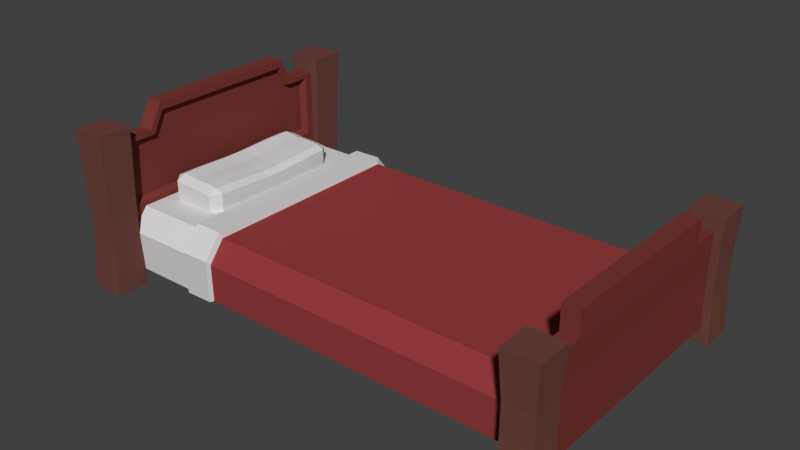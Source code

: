 # Source: Bed.blend  (saved by Blender 2.79.0; exported with 4.5.12 LTS)
import bpy
from mathutils import Matrix  # noqa: F401  (used for matrix-valued properties, if any)

bpy.ops.wm.read_factory_settings(use_empty=True)
scene = bpy.context.scene
scene.name = 'Scene'

# ---- collections
col_collection_1 = bpy.data.collections.new('Collection 1'); scene.collection.children.link(col_collection_1)

# ---- materials (node trees are filled in below, after node groups)
mat_wood = bpy.data.materials.new('Wood')
mat_wood.alpha_threshold = 0.0
mat_wood.roughness = 0.5
mat_white = bpy.data.materials.new('White')
mat_white.alpha_threshold = 0.0
mat_white.roughness = 0.5
mat_sheets = bpy.data.materials.new('Sheets')
mat_sheets.alpha_threshold = 0.0
mat_sheets.roughness = 0.5
mat_darkbrown = bpy.data.materials.new('DarkBrown')
mat_darkbrown.alpha_threshold = 0.0
mat_darkbrown.roughness = 0.5

# ---- material node trees
mat_wood.use_nodes = True; mat_wood.node_tree.nodes.clear()
_N = mat_wood.node_tree.nodes; _L = mat_wood.node_tree.links
n0 = _N.new('ShaderNodeOutputMaterial'); n0.name = 'Material Output'; n0.location = (300, 300)
n1 = _N.new('ShaderNodeBsdfDiffuse'); n1.name = 'Diffuse BSDF'; n1.location = (10, 300)
n1.inputs[0].default_value = (0.1912, 0.0394, 0.03156, 1.0)
_L.new(n1.outputs[0], n0.inputs[0])
n0.is_active_output = True
mat_white.use_nodes = True; mat_white.node_tree.nodes.clear()
_N = mat_white.node_tree.nodes; _L = mat_white.node_tree.links
n0 = _N.new('ShaderNodeOutputMaterial'); n0.name = 'Material Output'; n0.location = (300, 300)
n1 = _N.new('ShaderNodeBsdfDiffuse'); n1.name = 'Diffuse BSDF'; n1.location = (10, 300)
n1.inputs[0].default_value = (0.686, 0.686, 0.686, 1.0)
_L.new(n1.outputs[0], n0.inputs[0])
n0.is_active_output = True
mat_sheets.use_nodes = True; mat_sheets.node_tree.nodes.clear()
_N = mat_sheets.node_tree.nodes; _L = mat_sheets.node_tree.links
n0 = _N.new('ShaderNodeOutputMaterial'); n0.name = 'Material Output'; n0.location = (300, 300)
n1 = _N.new('ShaderNodeBsdfDiffuse'); n1.name = 'Diffuse BSDF'; n1.location = (10, 300)
n1.inputs[0].default_value = (0.3032, 0.04495, 0.04495, 1.0)
_L.new(n1.outputs[0], n0.inputs[0])
n0.is_active_output = True
mat_darkbrown.use_nodes = True; mat_darkbrown.node_tree.nodes.clear()
_N = mat_darkbrown.node_tree.nodes; _L = mat_darkbrown.node_tree.links
n0 = _N.new('ShaderNodeOutputMaterial'); n0.name = 'Material Output'; n0.location = (300, 300)
n1 = _N.new('ShaderNodeBsdfDiffuse'); n1.name = 'Diffuse BSDF'; n1.location = (10, 300)
n1.inputs[0].default_value = (0.1523, 0.05865, 0.0454, 1.0)
_L.new(n1.outputs[0], n0.inputs[0])
n0.is_active_output = True

# ---- world
world_world = bpy.data.worlds.new('World'); scene.world = world_world
world_world.color = (0.05088, 0.05088, 0.05088)
world_world.use_sun_shadow = False
world_world.sun_shadow_jitter_overblur = 0.0
world_world.cycles.sampling_method = 'NONE'
world_world.cycles.sample_map_resolution = 256

# ---- meshes
me_cube_011 = bpy.data.meshes.new('Cube.011')
me_cube_011.from_pydata([(-0.4725, -0.1954, 0.2006), (-0.4956, -0.1954, 0.188), (-0.4931, -0.1388, 0.188), (-0.4698, -0.139, 0.2006), (-0.4698, -0.139, 0.2602), (-0.4926, -0.139, 0.2706), (-0.4952, -0.1954, 0.272), (-0.4725, -0.1954, 0.2617), (-0.6471, -0.139, 0.2006), (-0.6238, -0.1388, 0.188), (-0.6213, -0.1954, 0.188), (-0.6444, -0.1954, 0.2006), (-0.6217, -0.1954, 0.2799), (-0.6243, -0.139, 0.2786), (-0.6471, -0.139, 0.2682), (-0.6444, -0.1954, 0.2696), (-0.5353, -0.1388, 0.188), (-0.5353, -0.1954, 0.188), (-0.5816, -0.1954, 0.188), (-0.5816, -0.1388, 0.188), (-0.5811, -0.1389, 0.2743), (-0.5811, -0.1954, 0.2757), (-0.5357, -0.1954, 0.2753), (-0.5357, -0.1389, 0.2739), (-0.4956, -0.2237, 0.2006), (-0.4956, -0.2237, 0.259), (-0.6213, -0.2237, 0.267), (-0.6213, -0.2237, 0.2006), (-0.5353, -0.2237, 0.2624), (-0.5816, -0.2237, 0.2628), (-0.5816, -0.2237, 0.2006), (-0.5353, -0.2237, 0.2006), (-0.4897, -0.02899, 0.188), (-0.4687, -0.0288, 0.2006), (-0.6275, -0.02878, 0.2737), (-0.6482, -0.0288, 0.2629), (-0.6271, -0.02899, 0.188), (-0.6482, -0.0288, 0.2006), (-0.4894, -0.02878, 0.2657), (-0.4687, -0.0288, 0.255), (-0.5375, -0.02899, 0.188), (-0.5794, -0.02899, 0.188), (-0.5791, -0.02884, 0.2687), (-0.5378, -0.02884, 0.2683), (0.6968, -0.4449, -0.003904), (0.6968, -0.4449, 0.3557), (0.5987, -0.4449, -0.003904), (0.5987, -0.4449, 0.3557), (0.6968, -0.3468, -0.003904), (0.6968, -0.3468, 0.3557), (0.5987, -0.3468, -0.003904), (0.5987, -0.3468, 0.3557), (0.6237, -0.3468, 0.3117), (0.6237, -0.3468, 0.04015), (0.6718, -0.3468, 0.3117), (0.6718, -0.3468, 0.04015), (0.6902, -0.4361, 0.2221), (0.6053, -0.4361, 0.2221), (0.6053, -0.3512, 0.2221), (0.6902, -0.3512, 0.2221), (0.627, -0.3512, 0.2089), (0.6685, -0.3512, 0.2089), (0.6049, -0.4367, 0.136), (0.6049, -0.3509, 0.136), (0.6906, -0.3509, 0.136), (0.6267, -0.3509, 0.1499), (0.6688, -0.3509, 0.1499), (0.6906, -0.4367, 0.136), (0.6237, -0.2998, 0.04005), (0.6237, -0.2627, 0.3116), (0.6718, -0.2627, 0.3116), (0.6688, -0.3039, 0.1498), (0.6718, -0.2998, 0.04005), (0.627, -0.3042, 0.2088), (0.6685, -0.3042, 0.2088), (0.6237, -0.2627, 0.3819), (0.6718, -0.2627, 0.3819), (-0.3565, -0.3509, 0.1527), (-0.3595, -0.3468, 0.04295), (-0.3595, -0.2998, 0.04285), (-0.6604, -0.3468, 0.04015), (-0.3562, -0.3042, 0.2116), (-0.6634, -0.3509, 0.1499), (-0.4398, -0.3509, 0.1512), (-0.4428, -0.3468, 0.04142), (-0.4428, -0.2998, 0.04132), (-0.6354, -0.4449, 0.4597), (-0.4395, -0.3042, 0.2101), (-0.6354, -0.4449, -0.003904), (-0.6604, -0.2998, 0.04005), (-0.6637, -0.3042, 0.2088), (-0.7335, -0.4449, -0.003904), (-0.7335, -0.4449, 0.4597), (-0.6354, -0.3468, -0.003904), (-0.6354, -0.3468, 0.4597), (-0.7335, -0.3468, -0.003904), (-0.7335, -0.3468, 0.4597), (-0.7085, -0.3468, 0.4157), (-0.7085, -0.3468, 0.04015), (-0.6604, -0.3468, 0.4157), (-0.642, -0.4361, 0.2221), (-0.7269, -0.4361, 0.2221), (-0.7269, -0.3512, 0.2221), (-0.642, -0.3512, 0.2221), (-0.7052, -0.3512, 0.2089), (-0.6637, -0.3512, 0.2089), (-0.7273, -0.4367, 0.136), (-0.7273, -0.3509, 0.136), (-0.6416, -0.3509, 0.136), (-0.7055, -0.3509, 0.1499), (-0.6416, -0.4367, 0.136), (-0.7085, -0.2998, 0.04005), (-0.7085, -0.2627, 0.4156), (-0.6604, -0.2627, 0.4156), (-0.7052, -0.2616, 0.2088), (-0.7085, -0.2246, 0.4859), (-0.6604, -0.2246, 0.4859), (-0.7057, -0.262, 0.1505), (-0.3612, -0.3619, 0.1642), (-0.3646, -0.3574, 0.04239), (-0.361, -0.3101, 0.2295), (-0.4476, -0.3574, 0.04069), (-0.444, -0.3101, 0.2278), (-0.4442, -0.3619, 0.1625), (-0.6634, -0.2881, 0.2229), (-0.6606, -0.3251, 0.4021), (-0.6634, -0.3289, 0.223), (-0.6606, -0.2521, 0.402), (-0.6606, -0.2192, 0.463), (-0.6793, -0.2785, 0.2341), (-0.6767, -0.3122, 0.3978), (-0.6793, -0.3157, 0.2342), (-0.6767, -0.2456, 0.3977), (-0.6767, -0.2155, 0.4534), (-0.4725, 0.1954, 0.2006), (-0.4956, 0.1954, 0.188), (-0.4931, 0.1388, 0.188), (-0.4698, 0.139, 0.2006), (-0.4698, 0.139, 0.2602), (-0.4926, 0.139, 0.2706), (-0.4952, 0.1954, 0.272), (-0.4725, 0.1954, 0.2617), (-0.6471, 0.139, 0.2006), (-0.6238, 0.1388, 0.188), (-0.6213, 0.1954, 0.188), (-0.6444, 0.1954, 0.2006), (-0.6217, 0.1954, 0.2799), (-0.6243, 0.139, 0.2786), (-0.6471, 0.139, 0.2682), (-0.6444, 0.1954, 0.2696), (-0.5353, 0.1388, 0.188), (-0.5353, 0.1954, 0.188), (-0.5816, 0.1954, 0.188), (-0.5816, 0.1388, 0.188), (-0.5811, 0.1389, 0.2743), (-0.5811, 0.1954, 0.2757), (-0.5357, 0.1954, 0.2753), (-0.5357, 0.1389, 0.2739), (-0.4956, 0.2237, 0.2006), (-0.4956, 0.2237, 0.259), (-0.6213, 0.2237, 0.267), (-0.6213, 0.2237, 0.2006), (-0.5353, 0.2237, 0.2624), (-0.5816, 0.2237, 0.2628), (-0.5816, 0.2237, 0.2006), (-0.5353, 0.2237, 0.2006), (-0.4897, 0.02899, 0.188), (-0.4687, 0.0288, 0.2006), (-0.6275, 0.02878, 0.2737), (-0.6482, 0.0288, 0.2629), (-0.6271, 0.02899, 0.188), (-0.6482, 0.0288, 0.2006), (-0.4894, 0.02878, 0.2657), (-0.4687, 0.0288, 0.255), (-0.5375, 0.02899, 0.188), (-0.5794, 0.02899, 0.188), (-0.5791, 0.02884, 0.2687), (-0.5378, 0.02884, 0.2683), (0.6968, 0.4449, -0.003904), (0.6968, 0.4449, 0.3557), (0.5987, 0.4449, -0.003904), (0.5987, 0.4449, 0.3557), (0.6968, 0.3468, -0.003904), (0.6968, 0.3468, 0.3557), (0.5987, 0.3468, -0.003904), (0.5987, 0.3468, 0.3557), (0.6237, 0.3468, 0.3117), (0.6237, 0.3468, 0.04015), (0.6718, 0.3468, 0.3117), (0.6718, 0.3468, 0.04015), (0.6902, 0.4361, 0.2221), (0.6053, 0.4361, 0.2221), (0.6053, 0.3512, 0.2221), (0.6902, 0.3512, 0.2221), (0.627, 0.3512, 0.2089), (0.6685, 0.3512, 0.2089), (0.6049, 0.4367, 0.136), (0.6049, 0.3509, 0.136), (0.6906, 0.3509, 0.136), (0.6267, 0.3509, 0.1499), (0.6688, 0.3509, 0.1499), (0.6906, 0.4367, 0.136), (0.6237, 0.2998, 0.04005), (0.6237, 0.2627, 0.3116), (0.6718, 0.2627, 0.3116), (0.6688, 0.3039, 0.1498), (0.6718, 0.2998, 0.04005), (0.627, 0.3042, 0.2088), (0.6685, 0.3042, 0.2088), (0.6237, 0.2627, 0.3819), (0.6718, 0.2627, 0.3819), (-0.3565, 0.3509, 0.1527), (-0.3595, 0.3468, 0.04295), (-0.3595, 0.2998, 0.04285), (-0.6604, 0.3468, 0.04015), (-0.3562, 0.3042, 0.2116), (-0.6634, 0.3509, 0.1499), (-0.4398, 0.3509, 0.1512), (-0.4428, 0.3468, 0.04142), (-0.4428, 0.2998, 0.04132), (-0.6354, 0.4449, 0.4597), (-0.4395, 0.3042, 0.2101), (-0.6354, 0.4449, -0.003904), (-0.6604, 0.2998, 0.04005), (-0.6637, 0.3042, 0.2088), (-0.7335, 0.4449, -0.003904), (-0.7335, 0.4449, 0.4597), (-0.6354, 0.3468, -0.003904), (-0.6354, 0.3468, 0.4597), (-0.7335, 0.3468, -0.003904), (-0.7335, 0.3468, 0.4597), (-0.7085, 0.3468, 0.4157), (-0.7085, 0.3468, 0.04015), (-0.6604, 0.3468, 0.4157), (-0.642, 0.4361, 0.2221), (-0.7269, 0.4361, 0.2221), (-0.7269, 0.3512, 0.2221), (-0.642, 0.3512, 0.2221), (-0.7052, 0.3512, 0.2089), (-0.6637, 0.3512, 0.2089), (-0.7273, 0.4367, 0.136), (-0.7273, 0.3509, 0.136), (-0.6416, 0.3509, 0.136), (-0.7055, 0.3509, 0.1499), (-0.6416, 0.4367, 0.136), (-0.7085, 0.2998, 0.04005), (-0.7085, 0.2627, 0.4156), (-0.6604, 0.2627, 0.4156), (-0.7052, 0.2616, 0.2088), (-0.7085, 0.2246, 0.4859), (-0.6604, 0.2246, 0.4859), (-0.7057, 0.262, 0.1505), (-0.3612, 0.3619, 0.1642), (-0.3646, 0.3574, 0.04239), (-0.361, 0.3101, 0.2295), (-0.4476, 0.3574, 0.04069), (-0.444, 0.3101, 0.2278), (-0.4442, 0.3619, 0.1625), (-0.6634, 0.2881, 0.2229), (-0.6606, 0.3251, 0.4021), (-0.6634, 0.3289, 0.223), (-0.6606, 0.2521, 0.402), (-0.6606, 0.2192, 0.463), (-0.6793, 0.2785, 0.2341), (-0.6767, 0.3122, 0.3978), (-0.6793, 0.3157, 0.2342), (-0.6767, 0.2456, 0.3977), (-0.6767, 0.2155, 0.4534)], [], [(9, 36, 41, 19), (5, 38, 43, 23), (25, 28, 31, 24), (16, 40, 32, 2), (0, 7, 25, 24), (29, 26, 27, 30), (24, 31, 17, 1), (14, 35, 37, 8), (20, 42, 34, 13), (28, 25, 6, 22), (3, 33, 39, 4), (27, 26, 15, 11), (0, 1, 2, 3), (4, 5, 6, 7), (8, 9, 10, 11), (12, 13, 14, 15), (16, 17, 18, 19), (20, 21, 22, 23), (6, 25, 7), (26, 12, 15), (10, 27, 11), (21, 29, 28, 22), (17, 31, 30, 18), (30, 27, 10, 18), (168, 169, 35, 34), (37, 171, 170, 36), (3, 4, 7, 0), (20, 13, 12, 21), (14, 8, 11, 15), (16, 2, 1, 17), (5, 23, 22, 6), (9, 19, 18, 10), (33, 3, 2, 32), (35, 14, 13, 34), (26, 29, 21, 12), (29, 30, 31, 28), (40, 16, 19, 41), (42, 20, 23, 43), (8, 37, 36, 9), (4, 39, 38, 5), (176, 42, 43, 177), (38, 172, 177, 43), (36, 170, 175, 41), (35, 169, 171, 37), (33, 167, 173, 39), (40, 174, 166, 32), (24, 1, 0), (174, 40, 41, 175), (39, 173, 172, 38), (166, 167, 33, 32), (79, 213, 202, 68), (67, 62, 46, 44), (62, 63, 50, 46), (48, 50, 53, 55), (64, 67, 44, 48), (44, 46, 50, 48), (49, 51, 47, 45), (60, 52, 69, 73), (51, 49, 54, 52), (58, 51, 52, 60), (64, 48, 55, 66), (49, 59, 61, 54), (63, 58, 60, 65), (53, 65, 77, 78), (49, 45, 56, 59), (47, 51, 58, 57), (45, 47, 57, 56), (50, 63, 65, 53), (59, 64, 66, 61), (55, 53, 68, 72), (59, 56, 67, 64), (57, 58, 63, 62), (56, 57, 62, 67), (205, 71, 72, 206), (206, 72, 68, 202), (204, 70, 74, 208), (52, 54, 70, 69), (61, 66, 71, 74), (54, 61, 74, 70), (66, 55, 72, 71), (68, 53, 78, 79), (208, 74, 71, 205), (207, 73, 69, 203), (204, 210, 76, 70), (209, 75, 76, 210), (75, 209, 203, 69), (85, 219, 213, 79), (69, 70, 76, 75), (78, 77, 118, 119), (207, 215, 81, 73), (77, 81, 120, 118), (89, 223, 219, 85), (73, 81, 77, 65), (83, 84, 121, 123), (60, 73, 65), (85, 84, 80, 89), (223, 89, 111, 245), (221, 224, 90, 87), (84, 83, 82, 80), (79, 78, 84, 85), (83, 87, 90, 82), (110, 106, 91, 88), (106, 107, 95, 91), (80, 98, 111, 89), (108, 110, 88, 93), (88, 91, 95, 93), (94, 96, 92, 86), (104, 97, 112, 114), (96, 94, 99, 97), (102, 96, 97, 104), (94, 103, 105, 99), (107, 102, 104, 109), (94, 86, 100, 103), (92, 96, 102, 101), (86, 92, 101, 100), (95, 107, 109, 98), (108, 93, 80, 82), (103, 100, 110, 108), (101, 102, 107, 106), (100, 101, 106, 110), (224, 258, 124, 90), (97, 99, 113, 112), (105, 82, 90), (113, 99, 125, 127), (128, 262, 250, 116), (248, 114, 112, 246), (115, 249, 246, 112), (116, 113, 127, 128), (112, 113, 116, 115), (114, 248, 251, 117), (114, 117, 109, 104), (254, 256, 122, 120), (103, 108, 82, 105), (93, 95, 98, 80), (249, 115, 116, 250), (122, 256, 221, 87), (119, 118, 123, 121), (118, 120, 122, 123), (215, 254, 120, 81), (84, 78, 119, 121), (258, 263, 129, 124), (87, 83, 123, 122), (125, 126, 131, 130), (126, 124, 129, 131), (266, 267, 133, 132), (99, 105, 126, 125), (105, 90, 124, 126), (251, 243, 232, 245, 111, 98, 109, 117), (130, 131, 129, 132), (266, 132, 129, 263), (133, 267, 262, 128), (128, 127, 132, 133), (127, 125, 130, 132), (143, 153, 175, 170), (139, 157, 177, 172), (159, 158, 165, 162), (150, 136, 166, 174), (134, 158, 159, 141), (163, 164, 161, 160), (158, 135, 151, 165), (148, 142, 171, 169), (154, 147, 168, 176), (162, 156, 140, 159), (137, 138, 173, 167), (161, 145, 149, 160), (134, 137, 136, 135), (138, 141, 140, 139), (142, 145, 144, 143), (146, 149, 148, 147), (150, 153, 152, 151), (154, 157, 156, 155), (140, 141, 159), (160, 149, 146), (144, 145, 161), (155, 156, 162, 163), (151, 152, 164, 165), (164, 152, 144, 161), (137, 134, 141, 138), (154, 155, 146, 147), (148, 149, 145, 142), (150, 151, 135, 136), (139, 140, 156, 157), (143, 144, 152, 153), (167, 166, 136, 137), (169, 168, 147, 148), (160, 146, 155, 163), (163, 162, 165, 164), (174, 175, 153, 150), (176, 177, 157, 154), (142, 143, 170, 171), (138, 139, 172, 173), (158, 134, 135), (201, 178, 180, 196), (196, 180, 184, 197), (182, 189, 187, 184), (198, 182, 178, 201), (178, 182, 184, 180), (183, 179, 181, 185), (194, 207, 203, 186), (185, 186, 188, 183), (192, 194, 186, 185), (198, 200, 189, 182), (183, 188, 195, 193), (197, 199, 194, 192), (187, 212, 211, 199), (183, 193, 190, 179), (181, 191, 192, 185), (179, 190, 191, 181), (184, 187, 199, 197), (193, 195, 200, 198), (189, 206, 202, 187), (193, 198, 201, 190), (191, 196, 197, 192), (190, 201, 196, 191), (186, 203, 204, 188), (195, 208, 205, 200), (188, 204, 208, 195), (200, 205, 206, 189), (202, 213, 212, 187), (203, 209, 210, 204), (212, 253, 252, 211), (211, 252, 254, 215), (207, 199, 211, 215), (217, 257, 255, 218), (194, 199, 207), (219, 223, 214, 218), (218, 214, 216, 217), (213, 219, 218, 212), (217, 216, 224, 221), (244, 222, 225, 240), (240, 225, 229, 241), (214, 223, 245, 232), (242, 227, 222, 244), (222, 227, 229, 225), (228, 220, 226, 230), (238, 248, 246, 231), (230, 231, 233, 228), (236, 238, 231, 230), (228, 233, 239, 237), (241, 243, 238, 236), (228, 237, 234, 220), (226, 235, 236, 230), (220, 234, 235, 226), (229, 232, 243, 241), (242, 216, 214, 227), (237, 242, 244, 234), (235, 240, 241, 236), (234, 244, 240, 235), (231, 246, 247, 233), (239, 224, 216), (247, 261, 259, 233), (250, 262, 261, 247), (246, 249, 250, 247), (248, 238, 243, 251), (237, 239, 216, 242), (227, 214, 232, 229), (253, 255, 257, 252), (252, 257, 256, 254), (218, 255, 253, 212), (221, 256, 257, 217), (259, 264, 265, 260), (260, 265, 263, 258), (233, 259, 260, 239), (239, 260, 258, 224), (264, 266, 263, 265), (262, 267, 266, 261), (261, 266, 264, 259), (42, 176, 168, 34)])
me_cube_011.polygons.foreach_set('material_index', [1, 1, 1, 1, 1, 1, 1, 1, 1, 1, 1, 1, 1, 1, 1, 1, 1, 1, 1, 1, 1, 1, 1, 1, 1, 1, 1, 1, 1, 1, 1, 1, 1, 1, 1, 1, 1, 1, 1, 1, 1, 1, 1, 1, 1, 1, 1, 1, 1, 1, 0, 3, 3, 3, 3, 3, 3, 0, 3, 3, 3, 3, 3, 2, 3, 3, 3, 3, 3, 0, 3, 3, 3, 0, 0, 0, 0, 0, 0, 0, 0, 0, 0, 0, 0, 0, 0, 0, 1, 2, 1, 0, 2, 1, 0, 0, 0, 1, 1, 0, 1, 3, 3, 0, 3, 3, 3, 0, 3, 3, 3, 3, 3, 3, 3, 3, 3, 3, 3, 3, 0, 0, 0, 0, 0, 0, 0, 0, 0, 0, 0, 1, 3, 3, 0, 1, 1, 1, 1, 1, 0, 1, 0, 0, 0, 0, 0, 0, 0, 0, 0, 0, 0, 1, 1, 1, 1, 1, 1, 1, 1, 1, 1, 1, 1, 1, 1, 1, 1, 1, 1, 1, 1, 1, 1, 1, 1, 1, 1, 1, 1, 1, 1, 1, 1, 1, 1, 1, 1, 1, 1, 1, 3, 3, 3, 3, 3, 3, 0, 3, 3, 3, 3, 3, 2, 3, 3, 3, 3, 3, 0, 3, 3, 3, 0, 0, 0, 0, 0, 0, 1, 1, 2, 1, 0, 0, 1, 0, 1, 3, 3, 0, 3, 3, 3, 0, 3, 3, 3, 3, 3, 3, 3, 3, 3, 3, 3, 3, 0, 0, 0, 0, 0, 0, 3, 3, 1, 1, 1, 1, 0, 0, 0, 0, 0, 0, 0, 1])
_uv = me_cube_011.uv_layers.new(name='UVMap')
_uv.uv.foreach_set('vector', [0.3966, 0.7789, 0.3982, 0.8272, 0.3764, 0.8272, 0.3774, 0.7789, 0.876, 0.1596, 0.8744, 0.1111, 0.8965, 0.1112, 0.8957, 0.1596, 0.5007, 0.7968, 0.4991, 0.7793, 0.5273, 0.7793, 0.5273, 0.7968, 0.3563, 0.7789, 0.3573, 0.8272, 0.3355, 0.8272, 0.3371, 0.7789, 0.2872, 0.7918, 0.3151, 0.7918, 0.3139, 0.8042, 0.2873, 0.8042, 0.499, 0.7589, 0.4971, 0.7415, 0.5273, 0.7415, 0.5273, 0.7589, 0.3381, 0.7415, 0.3562, 0.7415, 0.3563, 0.7539, 0.3382, 0.7539, 0.5674, 0.5919, 0.5698, 0.5435, 0.5982, 0.5435, 0.5982, 0.5919, 0.9163, 0.1596, 0.9153, 0.1112, 0.9374, 0.1111, 0.9361, 0.1596, 0.8952, 0.1969, 0.8771, 0.1969, 0.8772, 0.1845, 0.8957, 0.1845, 0.2872, 0.7669, 0.2872, 0.7184, 0.312, 0.7184, 0.3144, 0.7669, 0.5984, 0.6293, 0.5682, 0.6293, 0.5668, 0.6168, 0.5982, 0.6168, 0.3276, 0.7539, 0.3382, 0.7539, 0.3371, 0.7789, 0.3263, 0.7788, 0.8654, 0.1596, 0.876, 0.1596, 0.8772, 0.1845, 0.8666, 0.1845, 0.4071, 0.7788, 0.3966, 0.7789, 0.3955, 0.7539, 0.4059, 0.7539, 0.9349, 0.1845, 0.9361, 0.1596, 0.9462, 0.1596, 0.945, 0.1845, 0.3563, 0.7789, 0.3563, 0.7539, 0.3774, 0.7539, 0.3774, 0.7789, 0.9163, 0.1596, 0.9164, 0.1845, 0.8957, 0.1845, 0.8957, 0.1596, 0.8772, 0.1845, 0.8771, 0.1969, 0.8666, 0.1845, 0.9345, 0.1969, 0.9349, 0.1845, 0.945, 0.1845, 0.3955, 0.7539, 0.3954, 0.7415, 0.4059, 0.7539, 0.9164, 0.1845, 0.9163, 0.1969, 0.8952, 0.1969, 0.8957, 0.1845, 0.3563, 0.7539, 0.3562, 0.7415, 0.3773, 0.7415, 0.3774, 0.7539, 0.3773, 0.7415, 0.3954, 0.7415, 0.3955, 0.7539, 0.3774, 0.7539, 0.9374, 0.0858, 0.9467, 0.08579, 0.9467, 0.1111, 0.9374, 0.1111, 0.4076, 0.8273, 0.4076, 0.8526, 0.3982, 0.8527, 0.3982, 0.8272, 0.2872, 0.7669, 0.3144, 0.7669, 0.3151, 0.7918, 0.2872, 0.7918, 0.9163, 0.1596, 0.9361, 0.1596, 0.9349, 0.1845, 0.9164, 0.1845, 0.5674, 0.5919, 0.5982, 0.5919, 0.5982, 0.6168, 0.5668, 0.6168, 0.3563, 0.7789, 0.3371, 0.7789, 0.3382, 0.7539, 0.3563, 0.7539, 0.876, 0.1596, 0.8957, 0.1596, 0.8957, 0.1845, 0.8772, 0.1845, 0.3966, 0.7789, 0.3774, 0.7789, 0.3774, 0.7539, 0.3955, 0.7539, 0.3258, 0.8273, 0.3263, 0.7788, 0.3371, 0.7789, 0.3355, 0.8272, 0.9467, 0.1111, 0.9462, 0.1596, 0.9361, 0.1596, 0.9374, 0.1111, 0.9345, 0.1969, 0.9163, 0.1969, 0.9164, 0.1845, 0.9349, 0.1845, 0.499, 0.7589, 0.5273, 0.7589, 0.5273, 0.7793, 0.4991, 0.7793, 0.3573, 0.8272, 0.3563, 0.7789, 0.3774, 0.7789, 0.3764, 0.8272, 0.9153, 0.1112, 0.9163, 0.1596, 0.8957, 0.1596, 0.8965, 0.1112, 0.4071, 0.7788, 0.4076, 0.8273, 0.3982, 0.8272, 0.3966, 0.7789, 0.8654, 0.1596, 0.8647, 0.1111, 0.8744, 0.1111, 0.876, 0.1596, 0.9153, 0.08577, 0.9153, 0.1112, 0.8965, 0.1112, 0.8965, 0.08577, 0.8744, 0.1111, 0.8744, 0.0858, 0.8965, 0.08577, 0.8965, 0.1112, 0.3982, 0.8272, 0.3982, 0.8527, 0.3764, 0.8527, 0.3764, 0.8272, 0.5698, 0.5435, 0.5698, 0.5181, 0.5982, 0.5181, 0.5982, 0.5435, 0.2872, 0.7184, 0.2872, 0.6931, 0.312, 0.6931, 0.312, 0.7184, 0.3573, 0.8272, 0.3573, 0.8527, 0.3355, 0.8527, 0.3355, 0.8272, 0.3381, 0.7415, 0.3382, 0.7539, 0.3276, 0.7539, 0.3573, 0.8527, 0.3573, 0.8272, 0.3764, 0.8272, 0.3764, 0.8527, 0.8647, 0.1111, 0.8647, 0.08579, 0.8744, 0.0858, 0.8744, 0.1111, 0.3355, 0.8527, 0.3258, 0.8526, 0.3258, 0.8273, 0.3355, 0.8272, 0.02624, 0.1536, 0.2996, 0.1536, 0.2996, 0.5862, 0.02624, 0.5862, 0.9581, 0.564, 0.9972, 0.564, 1.0, 0.6257, 0.9553, 0.6257, 0.8047, 0.9385, 0.8438, 0.9385, 0.8457, 1.0, 0.801, 1.0, 1.0, 0.9422, 0.9553, 0.9422, 0.9667, 0.9228, 0.9886, 0.9228, 0.9895, 0.06161, 0.9504, 0.06161, 0.9467, 2.049e-09, 0.9914, 0.0, 0.0, 0.8852, 0.04469, 0.8852, 0.04469, 0.9283, 0.0, 0.9283, 0.1446, 0.9182, 0.1893, 0.9182, 0.1893, 0.9614, 0.1446, 0.9614, 0.7859, 0.0, 0.8327, 0.00194, 0.8327, 0.03899, 0.7858, 0.0207, 0.9553, 0.7839, 1.0, 0.7839, 0.9886, 0.8033, 0.9667, 0.8033, 0.9583, 0.8427, 0.9553, 0.7839, 0.9667, 0.8033, 0.9682, 0.8485, 0.9972, 0.8806, 1.0, 0.9422, 0.9886, 0.9228, 0.9872, 0.8744, 1.0, 0.7839, 0.997, 0.8427, 0.9871, 0.8485, 0.9886, 0.8033, 0.9581, 0.8806, 0.9583, 0.8427, 0.9682, 0.8485, 0.9681, 0.8744, 0.7563, 0.3104, 0.8063, 0.3092, 0.8063, 0.7419, 0.7563, 0.7431, 0.9914, 0.1583, 0.9467, 0.1583, 0.9507, 0.09949, 0.9894, 0.09949, 0.801, 0.8418, 0.8457, 0.8418, 0.8437, 0.9006, 0.805, 0.9006, 0.9553, 0.4674, 1.0, 0.4674, 0.997, 0.5262, 0.9583, 0.5262, 0.9553, 0.9422, 0.9581, 0.8806, 0.9681, 0.8744, 0.9667, 0.9228, 0.997, 0.8427, 0.9972, 0.8806, 0.9872, 0.8744, 0.9871, 0.8485, 0.004795, 0.6073, 0.004795, 0.5862, 0.02624, 0.5862, 0.02624, 0.6073, 0.9894, 0.09949, 0.9507, 0.09949, 0.9504, 0.06161, 0.9895, 0.06161, 0.805, 0.9006, 0.8437, 0.9006, 0.8438, 0.9385, 0.8047, 0.9385, 0.9583, 0.5262, 0.997, 0.5262, 0.9972, 0.564, 0.9581, 0.564, 0.6532, 0.02084, 0.6532, 0.2883, 0.6031, 0.2865, 0.6031, 0.02264, 0.2996, 0.6073, 0.02624, 0.6073, 0.02624, 0.5862, 0.2996, 0.5862, 0.7269, 0.03899, 0.7269, 0.2702, 0.6801, 0.2885, 0.6801, 0.0207, 0.8781, 0.7431, 0.9, 0.7431, 0.9, 0.7801, 0.8781, 0.7801, 0.6801, 0.3092, 0.6532, 0.309, 0.6532, 0.2883, 0.6801, 0.2885, 0.727, 0.3072, 0.6801, 0.3092, 0.6801, 0.2885, 0.7269, 0.2702, 0.6532, 0.309, 0.6032, 0.3072, 0.6031, 0.2865, 0.6532, 0.2883, 0.02624, 0.5862, 0.004795, 0.5862, 0.004796, 0.1536, 0.02624, 0.1536, 0.6801, 0.0207, 0.6801, 0.2885, 0.6532, 0.2883, 0.6532, 0.02084, 0.7858, 0.2885, 0.7858, 0.0207, 0.8327, 0.03899, 0.8327, 0.2702, 0.7269, 0.03899, 0.759, 0.03899, 0.759, 0.2702, 0.7269, 0.2702, 0.7331, 0.8495, 0.7331, 0.6183, 0.755, 0.6183, 0.755, 0.8495, 0.8647, 0.03899, 0.8647, 0.2702, 0.8327, 0.2702, 0.8327, 0.03899, 0.02624, 0.1169, 0.2996, 0.1169, 0.2996, 0.1536, 0.02624, 0.1536, 0.5273, 0.9142, 0.5054, 0.9142, 0.5054, 0.8832, 0.5273, 0.8832, 0.2022, 0.9192, 0.2522, 0.921, 0.2575, 0.9258, 0.202, 0.9238, 0.3258, 0.4323, 0.3258, 0.0, 0.6031, 0.0, 0.6031, 0.4323, 0.2522, 0.921, 0.2791, 0.9004, 0.2872, 0.903, 0.2575, 0.9258, 0.02624, 0.02115, 0.2996, 0.02115, 0.2996, 0.1169, 0.02624, 0.1169, 0.8334, 0.3092, 0.8334, 0.7419, 0.8063, 0.7419, 0.8063, 0.3092, 0.6381, 0.932, 0.6881, 0.9302, 0.6884, 0.9349, 0.6329, 0.9369, 0.7859, 0.0, 0.7858, 0.0207, 0.759, 0.0001361, 0.02624, 0.1169, 0.004795, 0.1169, 0.004795, 0.02115, 0.02624, 0.02115, 0.2996, 0.02115, 0.02624, 0.02115, 0.02624, 0.0, 0.2996, 2.623e-08, 0.202, 0.875, 0.09994, 0.875, 0.09994, 0.6073, 0.202, 0.6073, 0.801, 0.7449, 0.851, 0.7433, 0.851, 0.8418, 0.801, 0.8407, 0.02624, 0.1536, 0.004796, 0.1536, 0.004795, 0.1169, 0.02624, 0.1169, 0.851, 0.7433, 0.8781, 0.7431, 0.8781, 0.8417, 0.851, 0.8418, 0.9525, 0.5748, 0.9134, 0.5748, 0.9106, 0.5132, 0.9553, 0.5132, 0.76, 0.8855, 0.7991, 0.8855, 0.801, 0.9471, 0.7563, 0.9471, 0.004795, 0.02115, 0.004795, 9.181e-07, 0.02624, 0.0, 0.02624, 0.02115, 0.5719, 0.7668, 0.5328, 0.7668, 0.529, 0.7052, 0.5737, 0.7052, 0.1893, 0.9182, 0.1446, 0.9182, 0.1446, 0.875, 0.1893, 0.875, 0.09994, 0.9182, 0.1446, 0.9182, 0.1446, 0.9614, 0.09994, 0.9614, 0.4027, 0.4323, 0.497, 0.4343, 0.497, 0.4713, 0.4027, 0.4718, 0.4076, 0.7415, 0.4524, 0.7415, 0.441, 0.7609, 0.419, 0.7609, 0.4107, 0.846, 0.4076, 0.7415, 0.419, 0.7609, 0.4205, 0.8518, 0.4524, 0.7415, 0.4493, 0.846, 0.4395, 0.8518, 0.441, 0.7609, 0.4105, 0.8839, 0.4107, 0.846, 0.4205, 0.8518, 0.4204, 0.8778, 0.5737, 0.9093, 0.529, 0.9093, 0.533, 0.8047, 0.5717, 0.8047, 0.7563, 0.7431, 0.801, 0.7431, 0.799, 0.8477, 0.7603, 0.8477, 0.9553, 0.7172, 0.9106, 0.7172, 0.9136, 0.6127, 0.9523, 0.6127, 0.4076, 0.9455, 0.4105, 0.8839, 0.4204, 0.8778, 0.419, 0.9261, 0.4496, 0.8839, 0.4524, 0.9455, 0.441, 0.9261, 0.4396, 0.8778, 0.5717, 0.8047, 0.533, 0.8047, 0.5328, 0.7668, 0.5719, 0.7668, 0.7603, 0.8477, 0.799, 0.8477, 0.7991, 0.8855, 0.76, 0.8855, 0.9523, 0.6127, 0.9136, 0.6127, 0.9134, 0.5748, 0.9525, 0.5748, 0.63, 0.3299, 0.6364, 0.3369, 0.6364, 0.5905, 0.63, 0.5976, 0.755, 0.8865, 0.7331, 0.8865, 0.7331, 0.8495, 0.755, 0.8495, 0.63, 0.6183, 0.6031, 0.6182, 0.63, 0.5976, 0.7242, 0.5793, 0.7243, 0.6164, 0.7181, 0.6068, 0.7181, 0.5747, 0.7458, 0.5602, 0.7458, 0.3673, 0.7563, 0.3649, 0.7563, 0.5626, 0.4027, 0.702, 0.4027, 0.4718, 0.497, 0.4713, 0.497, 0.7025, 0.529, 0.4881, 0.529, 0.6857, 0.497, 0.7025, 0.497, 0.4713, 0.7563, 0.5626, 0.7242, 0.5793, 0.7181, 0.5747, 0.7458, 0.5602, 0.5273, 0.8832, 0.5054, 0.8832, 0.5054, 0.8521, 0.5273, 0.8521, 0.4027, 0.4718, 0.4027, 0.702, 0.3761, 0.7022, 0.3761, 0.4716, 0.4027, 0.4718, 0.3761, 0.4716, 0.3759, 0.4325, 0.4027, 0.4323, 0.5668, 0.7052, 0.529, 0.7052, 0.529, 0.4323, 0.5668, 0.4323, 0.4493, 0.846, 0.4496, 0.8839, 0.4396, 0.8778, 0.4395, 0.8518, 0.4524, 0.9455, 0.4076, 0.9455, 0.419, 0.9261, 0.441, 0.9261, 0.5765, 0.8269, 0.5765, 0.6293, 0.5984, 0.6293, 0.5984, 0.8269, 0.6031, 0.914, 0.6031, 0.6411, 0.6112, 0.6437, 0.6112, 0.9115, 0.2877, 0.8869, 0.2872, 0.8333, 0.3251, 0.8347, 0.3255, 0.8883, 0.2872, 0.8333, 0.2877, 0.8042, 0.3255, 0.8057, 0.3251, 0.8347, 0.2791, 0.6327, 0.2872, 0.6301, 0.2872, 0.903, 0.2791, 0.9004, 0.004795, 0.1169, 0.004796, 0.1536, 8.287e-07, 0.1513, 0.0, 0.1148, 0.9988, 0.2716, 0.9914, 0.2673, 0.9914, 0.02219, 0.9988, 0.01794, 0.6112, 0.9115, 0.6381, 0.932, 0.6329, 0.9369, 0.6031, 0.914, 0.9, 0.8172, 0.9, 0.896, 0.8927, 0.8913, 0.8927, 0.8193, 0.9988, 0.0, 0.9988, 0.01794, 0.9914, 0.02219, 0.9914, 0.00581, 0.07457, 0.6382, 0.09994, 0.6514, 0.09994, 0.8411, 0.07457, 0.8543, 0.7243, 0.6164, 0.63, 0.6183, 0.6364, 0.6085, 0.7181, 0.6068, 0.63, 0.6183, 0.63, 0.5976, 0.6364, 0.5905, 0.6364, 0.6085, 0.3761, 0.7022, 0.3759, 0.7413, 0.3259, 0.7395, 0.3258, 0.7188, 0.3258, 0.455, 0.3259, 0.4343, 0.3759, 0.4325, 0.3761, 0.4716, 0.07461, 0.8836, 3.615e-05, 0.8852, 0.0, 0.8688, 0.07457, 0.8543, 0.07457, 0.6382, 0.07457, 0.8543, 0.0, 0.8688, 1.359e-08, 0.6237, 0.3225, 0.6089, 0.3225, 0.7986, 0.3151, 0.8002, 0.3151, 0.6073, 0.9074, 0.8219, 0.9074, 0.8485, 0.9, 0.8504, 0.9, 0.8261, 0.5668, 0.6614, 0.5668, 0.6293, 0.5742, 0.6349, 0.5742, 0.6642, 0.3966, 0.901, 0.3774, 0.901, 0.3764, 0.8527, 0.3982, 0.8527, 0.876, 0.03729, 0.8957, 0.03732, 0.8965, 0.08577, 0.8744, 0.0858, 0.5237, 0.8521, 0.4971, 0.8521, 0.4971, 0.8346, 0.5252, 0.8346, 0.3563, 0.901, 0.3371, 0.901, 0.3355, 0.8527, 0.3573, 0.8527, 0.2872, 0.6198, 0.2873, 0.6073, 0.3139, 0.6073, 0.3151, 0.6198, 0.5254, 0.8142, 0.4971, 0.8142, 0.4971, 0.7968, 0.5273, 0.7968, 0.3381, 0.9384, 0.3382, 0.9259, 0.3563, 0.9259, 0.3562, 0.9384, 0.5674, 0.4696, 0.5982, 0.4696, 0.5982, 0.5181, 0.5698, 0.5181, 0.9163, 0.03732, 0.9361, 0.03729, 0.9374, 0.0858, 0.9153, 0.08577, 0.8952, 0.0, 0.8957, 0.01246, 0.8772, 0.01246, 0.8771, 6.558e-09, 0.2872, 0.6446, 0.3144, 0.6446, 0.312, 0.6931, 0.2872, 0.6931, 0.5984, 0.4323, 0.5982, 0.4448, 0.5668, 0.4448, 0.5682, 0.4323, 0.3276, 0.9259, 0.3263, 0.9011, 0.3371, 0.901, 0.3382, 0.9259, 0.8654, 0.0373, 0.8666, 0.01246, 0.8772, 0.01246, 0.876, 0.03729, 0.4071, 0.9011, 0.4059, 0.9259, 0.3955, 0.9259, 0.3966, 0.901, 0.9349, 0.01246, 0.945, 0.01246, 0.9462, 0.0373, 0.9361, 0.03729, 0.3563, 0.901, 0.3774, 0.901, 0.3774, 0.9259, 0.3563, 0.9259, 0.9163, 0.03732, 0.8957, 0.03732, 0.8957, 0.01246, 0.9164, 0.01246, 0.8772, 0.01246, 0.8666, 0.01246, 0.8771, 6.558e-09, 0.9345, 1.312e-08, 0.945, 0.01246, 0.9349, 0.01246, 0.3955, 0.9259, 0.4059, 0.9259, 0.3954, 0.9384, 0.9164, 0.01246, 0.8957, 0.01246, 0.8952, 0.0, 0.9163, 1.312e-08, 0.3563, 0.9259, 0.3774, 0.9259, 0.3773, 0.9384, 0.3562, 0.9384, 0.3773, 0.9384, 0.3774, 0.9259, 0.3955, 0.9259, 0.3954, 0.9384, 0.2872, 0.6446, 0.2872, 0.6198, 0.3151, 0.6198, 0.3144, 0.6446, 0.9163, 0.03732, 0.9164, 0.01246, 0.9349, 0.01246, 0.9361, 0.03729, 0.5674, 0.4696, 0.5668, 0.4448, 0.5982, 0.4448, 0.5982, 0.4696, 0.3563, 0.901, 0.3563, 0.9259, 0.3382, 0.9259, 0.3371, 0.901, 0.876, 0.03729, 0.8772, 0.01246, 0.8957, 0.01246, 0.8957, 0.03732, 0.3966, 0.901, 0.3955, 0.9259, 0.3774, 0.9259, 0.3774, 0.901, 0.3258, 0.8526, 0.3355, 0.8527, 0.3371, 0.901, 0.3263, 0.9011, 0.9467, 0.08579, 0.9374, 0.0858, 0.9361, 0.03729, 0.9462, 0.0373, 0.9345, 1.312e-08, 0.9349, 0.01246, 0.9164, 0.01246, 0.9163, 1.312e-08, 0.5254, 0.8142, 0.5252, 0.8346, 0.4971, 0.8346, 0.4971, 0.8142, 0.3573, 0.8527, 0.3764, 0.8527, 0.3774, 0.901, 0.3563, 0.901, 0.9153, 0.08577, 0.8965, 0.08577, 0.8957, 0.03732, 0.9163, 0.03732, 0.4071, 0.9011, 0.3966, 0.901, 0.3982, 0.8527, 0.4076, 0.8526, 0.8654, 0.0373, 0.876, 0.03729, 0.8744, 0.0858, 0.8647, 0.08579, 0.3381, 0.9384, 0.3276, 0.9259, 0.3382, 0.9259, 0.9972, 0.7223, 1.0, 0.7839, 0.9553, 0.7839, 0.9581, 0.7223, 0.8867, 0.9385, 0.8904, 1.0, 0.8457, 1.0, 0.8476, 0.9385, 0.7331, 0.8223, 0.7217, 0.8417, 0.6998, 0.8417, 0.6884, 0.8223, 0.9572, 0.3708, 0.9553, 0.3092, 1.0, 0.3092, 0.9963, 0.3708, 0.08939, 0.8852, 0.08939, 0.9283, 0.04469, 0.9283, 0.04469, 0.8852, 0.9106, 0.9644, 0.9106, 0.9212, 0.9553, 0.9212, 0.9553, 0.9644, 0.7859, 0.3092, 0.7858, 0.2885, 0.8327, 0.2702, 0.8327, 0.3072, 0.6884, 0.9806, 0.6998, 0.9612, 0.7217, 0.9612, 0.7331, 0.9806, 0.6914, 0.9218, 0.7013, 0.916, 0.6998, 0.9612, 0.6884, 0.9806, 0.7303, 0.884, 0.7203, 0.8901, 0.7217, 0.8417, 0.7331, 0.8223, 0.7331, 0.9806, 0.7217, 0.9612, 0.7202, 0.916, 0.7301, 0.9218, 0.6912, 0.884, 0.7012, 0.8901, 0.7013, 0.916, 0.6914, 0.9218, 0.9106, 0.3104, 0.9106, 0.7431, 0.8606, 0.7419, 0.8606, 0.3092, 0.9553, 0.4674, 0.9573, 0.4086, 0.996, 0.4086, 1.0, 0.4674, 0.8904, 0.8418, 0.8864, 0.9006, 0.8477, 0.9006, 0.8457, 0.8418, 1.0, 0.6257, 0.997, 0.6844, 0.9583, 0.6844, 0.9553, 0.6257, 0.6884, 0.8223, 0.6998, 0.8417, 0.7012, 0.8901, 0.6912, 0.884, 0.7301, 0.9218, 0.7202, 0.916, 0.7203, 0.8901, 0.7303, 0.884, 0.321, 0.6073, 0.2996, 0.6073, 0.2996, 0.5862, 0.321, 0.5862, 0.9573, 0.4086, 0.9572, 0.3708, 0.9963, 0.3708, 0.996, 0.4086, 0.8864, 0.9006, 0.8867, 0.9385, 0.8476, 0.9385, 0.8477, 0.9006, 0.997, 0.6844, 0.9972, 0.7223, 0.9581, 0.7223, 0.9583, 0.6844, 0.5765, 0.864, 0.5765, 0.8269, 0.5984, 0.8269, 0.5984, 0.864, 0.6801, 0.0, 0.6801, 0.0207, 0.6532, 0.02084, 0.6532, 0.0001361, 0.727, 0.00194, 0.7269, 0.03899, 0.6801, 0.0207, 0.6801, 0.0, 0.6532, 0.0001361, 0.6532, 0.02084, 0.6031, 0.02264, 0.6032, 0.00194, 0.2996, 0.5862, 0.2996, 0.1536, 0.321, 0.1536, 0.321, 0.5862, 0.7331, 0.9175, 0.7331, 0.8865, 0.755, 0.8865, 0.755, 0.9175, 0.2022, 0.6139, 0.202, 0.6093, 0.2575, 0.6073, 0.2522, 0.6121, 0.2522, 0.6121, 0.2575, 0.6073, 0.2872, 0.6301, 0.2791, 0.6327, 0.8334, 0.3092, 0.8606, 0.3092, 0.8606, 0.7419, 0.8334, 0.7419, 0.6381, 0.6231, 0.6329, 0.6183, 0.6884, 0.6203, 0.6881, 0.6249, 0.7859, 0.3092, 0.759, 0.309, 0.7858, 0.2885, 0.2996, 0.1169, 0.2996, 0.02115, 0.321, 0.02115, 0.321, 0.1169, 0.8647, 0.2938, 0.8647, 0.198, 0.9147, 0.1969, 0.9147, 0.2954, 0.2996, 0.1536, 0.2996, 0.1169, 0.321, 0.1169, 0.321, 0.1536, 0.9147, 0.2954, 0.9147, 0.1969, 0.9419, 0.197, 0.9419, 0.2956, 0.9525, 0.8596, 0.9553, 0.9212, 0.9106, 0.9212, 0.9134, 0.8596, 0.4933, 0.8839, 0.4971, 0.9455, 0.4524, 0.9455, 0.4542, 0.8839, 0.321, 0.02115, 0.2996, 0.02115, 0.2996, 2.623e-08, 0.321, 9.968e-07, 0.6903, 0.6799, 0.6884, 0.6183, 0.7331, 0.6183, 0.7294, 0.6799, 0.09994, 0.9182, 0.09994, 0.875, 0.1446, 0.875, 0.1446, 0.9182, 0.529, 0.9524, 0.529, 0.9093, 0.5737, 0.9093, 0.5737, 0.9524, 0.4027, 0.7415, 0.4027, 0.702, 0.497, 0.7025, 0.497, 0.7395, 0.9553, 0.3092, 0.9439, 0.3285, 0.922, 0.3285, 0.9106, 0.3092, 0.9523, 0.4137, 0.9424, 0.4195, 0.9439, 0.3285, 0.9553, 0.3092, 0.9106, 0.3092, 0.922, 0.3285, 0.9235, 0.4195, 0.9136, 0.4137, 0.9525, 0.4516, 0.9425, 0.4455, 0.9424, 0.4195, 0.9523, 0.4137, 0.6884, 0.8223, 0.6904, 0.7178, 0.7291, 0.7178, 0.7331, 0.8223, 0.4971, 0.7415, 0.493, 0.8461, 0.4544, 0.8461, 0.4524, 0.7415, 0.9553, 0.7172, 0.9523, 0.8217, 0.9136, 0.8217, 0.9106, 0.7172, 0.9553, 0.5132, 0.9439, 0.4938, 0.9425, 0.4455, 0.9525, 0.4516, 0.9134, 0.4516, 0.9234, 0.4455, 0.922, 0.4938, 0.9106, 0.5132, 0.6904, 0.7178, 0.6903, 0.6799, 0.7294, 0.6799, 0.7291, 0.7178, 0.493, 0.8461, 0.4933, 0.8839, 0.4542, 0.8839, 0.4544, 0.8461, 0.9523, 0.8217, 0.9525, 0.8596, 0.9134, 0.8596, 0.9136, 0.8217, 0.9, 0.7801, 0.9, 0.8172, 0.8781, 0.8172, 0.8781, 0.7801, 0.63, 0.3092, 0.63, 0.3299, 0.6031, 0.3093, 0.7242, 0.3481, 0.7181, 0.3528, 0.7181, 0.3207, 0.7243, 0.3111, 0.7563, 0.3649, 0.7458, 0.3673, 0.7181, 0.3528, 0.7242, 0.3481, 0.5765, 0.8952, 0.5765, 0.864, 0.5984, 0.864, 0.5984, 0.8952, 0.4027, 0.702, 0.4027, 0.7415, 0.3759, 0.7413, 0.3761, 0.7022, 0.9136, 0.4137, 0.9235, 0.4195, 0.9234, 0.4455, 0.9134, 0.4516, 0.9106, 0.5132, 0.922, 0.4938, 0.9439, 0.4938, 0.9553, 0.5132, 0.9423, 0.1984, 0.9802, 0.1969, 0.9797, 0.2505, 0.9419, 0.252, 0.9419, 0.252, 0.9797, 0.2505, 0.9802, 0.2796, 0.9423, 0.281, 0.321, 0.1169, 0.3258, 0.1148, 0.3258, 0.1513, 0.321, 0.1536, 0.6112, 0.6437, 0.6031, 0.6411, 0.6329, 0.6183, 0.6381, 0.6231, 0.9, 0.7431, 0.9074, 0.7452, 0.9074, 0.8172, 0.9, 0.8219, 0.9988, 0.2895, 0.9914, 0.2837, 0.9914, 0.2673, 0.9988, 0.2716, 0.7243, 0.3111, 0.7181, 0.3207, 0.6364, 0.319, 0.63, 0.3092, 0.63, 0.3092, 0.6364, 0.319, 0.6364, 0.3369, 0.63, 0.3299, 0.07461, 0.6088, 0.07457, 0.6382, 1.359e-08, 0.6237, 3.616e-05, 0.6073, 0.9074, 0.879, 0.9, 0.8747, 0.9, 0.8504, 0.9074, 0.8524, 0.5668, 0.6671, 0.5742, 0.6642, 0.5742, 0.6935, 0.5668, 0.6992, 0.9153, 0.1112, 0.9153, 0.08577, 0.9374, 0.0858, 0.9374, 0.1111])
me_cube_011.materials.append(mat_wood)
me_cube_011.materials.append(mat_white)
me_cube_011.materials.append(mat_sheets)
me_cube_011.materials.append(mat_darkbrown)
me_cube_011.use_remesh_preserve_volume = False
me_cube_011.use_remesh_preserve_attributes = False
me_cube_011.use_mirror_vertex_groups = False
me_cube_011.update()

# ---- objects
ob_bed = bpy.data.objects.new('Bed', me_cube_011)

# ---- transforms, parenting, visibility, modifiers, constraints
ob_bed.location = (0.0, 0.0, 0.0)
ob_bed.lineart.crease_threshold = 0.0

# ---- collection membership
col_collection_1.objects.link(ob_bed)

# ---- scene / render settings (as saved in the file)
scene.frame_start = 1; scene.frame_end = 250; scene.frame_set(1)
scene.render.engine = 'CYCLES'
scene.render.resolution_percentage = 50
scene.render.dither_intensity = 0.0
scene.cycles.use_denoising = False
scene.cycles.samples = 10
scene.cycles.sampling_pattern = 'TABULATED_SOBOL'
scene.cycles.light_sampling_threshold = 0.0
scene.cycles.use_adaptive_sampling = False
scene.cycles.use_light_tree = False
scene.cycles.blur_glossy = 0.0
scene.cycles.pixel_filter_type = 'GAUSSIAN'
scene.cycles.sample_clamp_indirect = 0.0
scene.view_settings.view_transform = 'Standard'
bpy.context.view_layer.update()

# ---- added for rendering (the .blend has no active camera and no usable light): camera, sun
cam_auto = bpy.data.cameras.new('AutoCamera')
cam_auto.lens = 50.0
cam_auto.sensor_width = 36.0
cam_auto.clip_end = 1000.0
ob_auto_camera = bpy.data.objects.new('AutoCamera', cam_auto)
scene.collection.objects.link(ob_auto_camera)
ob_auto_camera.location = (1.6047, -1.94766, 1.53944)
ob_auto_camera.rotation_euler = (1.09748, -7.21219e-08, 0.694738)
scene.camera = ob_auto_camera
light_auto_sun = bpy.data.lights.new('AutoSun', 'SUN')
light_auto_sun.energy = 3.0
light_auto_sun.angle = 0.0523599
ob_auto_sun = bpy.data.objects.new('AutoSun', light_auto_sun)
scene.collection.objects.link(ob_auto_sun)
ob_auto_sun.rotation_euler = (0.872665, 0.174533, 0.523599)
bpy.context.view_layer.update()
